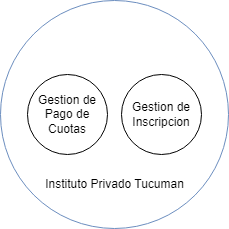

The diagram above was exported from draw.io. Its source (the exported page's mxGraphModel, read from the mxfile embedded in the PNG):
<mxGraphModel dx="203" dy="615" grid="0" gridSize="10" guides="1" tooltips="1" connect="1" arrows="1" fold="1" page="0" pageScale="1" pageWidth="827" pageHeight="1169" math="0" shadow="0">
  <root>
    <mxCell id="0" />
    <mxCell id="1" parent="0" />
    <mxCell id="irqSq5accDXzHO0nUJDE-5" value="" style="ellipse;whiteSpace=wrap;html=1;aspect=fixed;fillColor=none;strokeColor=#6c8ebf;" vertex="1" parent="1">
      <mxGeometry x="376" y="292" width="228" height="228" as="geometry" />
    </mxCell>
    <mxCell id="irqSq5accDXzHO0nUJDE-6" value="Gestion de Pago de Cuotas" style="ellipse;whiteSpace=wrap;html=1;aspect=fixed;" vertex="1" parent="1">
      <mxGeometry x="403" y="366" width="80" height="80" as="geometry" />
    </mxCell>
    <mxCell id="irqSq5accDXzHO0nUJDE-7" value="Gestion de Inscripcion" style="ellipse;whiteSpace=wrap;html=1;aspect=fixed;" vertex="1" parent="1">
      <mxGeometry x="497" y="366" width="80" height="80" as="geometry" />
    </mxCell>
    <mxCell id="irqSq5accDXzHO0nUJDE-8" value="Instituto Privado Tucuman" style="text;html=1;align=center;verticalAlign=middle;resizable=0;points=[];autosize=1;strokeColor=none;fillColor=none;" vertex="1" parent="1">
      <mxGeometry x="411.5" y="463" width="157" height="26" as="geometry" />
    </mxCell>
  </root>
</mxGraphModel>